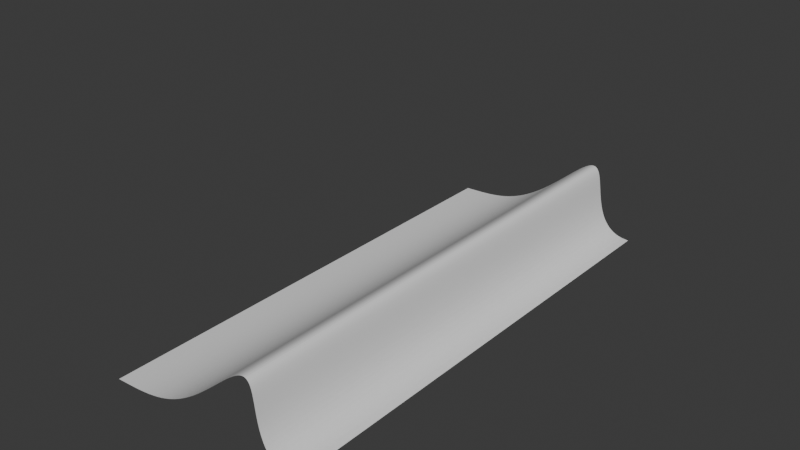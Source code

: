 # Source: Jump.blend  (saved by Blender 4.1.24; exported with 4.5.12 LTS)
import bpy
from mathutils import Matrix  # noqa: F401  (used for matrix-valued properties, if any)

bpy.ops.wm.read_factory_settings(use_empty=True)
scene = bpy.context.scene
scene.name = 'Scene'

# ---- collections
col_collection = bpy.data.collections.new('Collection'); scene.collection.children.link(col_collection)

# ---- world
world_world = bpy.data.worlds.new('World'); scene.world = world_world
world_world.use_nodes = True; world_world.node_tree.nodes.clear()
_N = world_world.node_tree.nodes; _L = world_world.node_tree.links
n0 = _N.new('ShaderNodeOutputWorld'); n0.name = 'World Output'; n0.location = (300, 300)
n1 = _N.new('ShaderNodeBackground'); n1.name = 'Background'; n1.location = (10, 300)
n1.inputs[0].default_value = (0.05088, 0.05088, 0.05088, 1.0)
_L.new(n1.outputs[0], n0.inputs[0])
n0.is_active_output = True
world_world.color = (0.05088, 0.05088, 0.05088)
world_world.use_sun_shadow = False
world_world.sun_shadow_jitter_overblur = 0.0

# ---- meshes
me_plane = bpy.data.meshes.new('Plane')
me_plane.from_pydata([(-0.025, -6.0, 0.0), (0.025, -6.0, 0.0), (-0.025, 6.0, 0.0), (0.025, 6.0, 0.0)], [], [(3, 2, 0, 1)])
_uv = me_plane.uv_layers.new(name='UVMap')
_uv.uv.foreach_set('vector', [1.0, 1.0, 0.0, 1.0, 0.0, 0.0, 1.0, 0.0])
me_plane.update()

# ---- curves / text
cu_nurbspath = bpy.data.curves.new('NurbsPath', 'CURVE')
cu_nurbspath.dimensions = '3D'
_sp = cu_nurbspath.splines.new('NURBS'); _sp.points.add(5)
_sp.points.foreach_set('co', [-2.5, -0.05, -2.186e-08, 1.0, -1.325, 0.0, -2.186e-08, 1.0, 0.0, 0.0, -2.186e-08, 1.0, 2.5, 4.0, 0.0, 1.0, 1.175, 0.0, -2.186e-08, 1.0, 2.5, 0.0, -2.186e-08, 1.0])
_sp.order_u = 5
_sp.order_v = 0
_sp.use_endpoint_u = True
cu_nurbspath.use_path = True
cu_nurbspath.fill_mode = 'FULL'

# ---- objects
ob_shape = bpy.data.objects.new('Shape', cu_nurbspath)
ob_structure = bpy.data.objects.new('Structure', me_plane)

# ---- transforms, parenting, visibility, modifiers, constraints
ob_shape.location = (0.0, 0.0, 0.0)
ob_shape.rotation_euler = (1.571, 0.0, 0.0)
ob_structure.location = (0.0, 0.0, 0.0)
_m = ob_structure.modifiers.new('Array', 'ARRAY')
_m.fit_type = 'FIT_CURVE'
_m.curve = ob_shape
_m = ob_structure.modifiers.new('Curve', 'CURVE')
_m.object = ob_shape

# ---- collection membership
col_collection.objects.link(ob_shape)
col_collection.objects.link(ob_structure)

# ---- scene / render settings (as saved in the file)
scene.frame_start = 1; scene.frame_end = 250; scene.frame_set(1)
scene.render.engine = 'BLENDER_EEVEE_NEXT'
scene.cycles.sampling_pattern = 'TABULATED_SOBOL'
scene.eevee.ray_tracing_options.trace_max_roughness = 0.0
bpy.context.view_layer.update()

# ---- added for rendering (the .blend has no active camera and no usable light): camera, sun
cam_auto = bpy.data.cameras.new('AutoCamera')
cam_auto.lens = 50.0
cam_auto.sensor_width = 36.0
cam_auto.clip_end = 1000.0
ob_auto_camera = bpy.data.objects.new('AutoCamera', cam_auto)
scene.collection.objects.link(ob_auto_camera)
ob_auto_camera.location = (14.0196, -16.8235, 13.1907)
ob_auto_camera.rotation_euler = (1.09748, -7.21219e-08, 0.694738)
scene.camera = ob_auto_camera
light_auto_sun = bpy.data.lights.new('AutoSun', 'SUN')
light_auto_sun.energy = 3.0
light_auto_sun.angle = 0.0523599
ob_auto_sun = bpy.data.objects.new('AutoSun', light_auto_sun)
scene.collection.objects.link(ob_auto_sun)
ob_auto_sun.rotation_euler = (0.872665, 0.174533, 0.523599)
bpy.context.view_layer.update()
